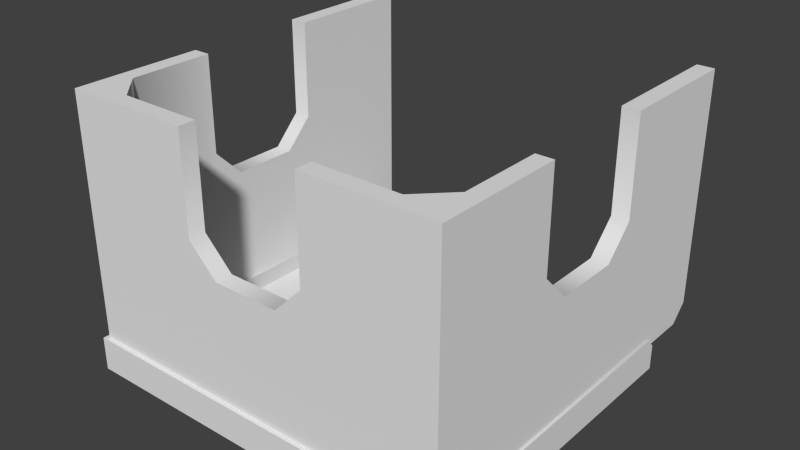 # Source: piece2.blend  (saved by Blender 2.73.0; exported with 4.5.12 LTS)
import bpy
from mathutils import Matrix  # noqa: F401  (used for matrix-valued properties, if any)

bpy.ops.wm.read_factory_settings(use_empty=True)
scene = bpy.context.scene
scene.name = 'Scene'

# ---- collections
col_collection_1 = bpy.data.collections.new('Collection 1'); scene.collection.children.link(col_collection_1)

# ---- materials (node trees are filled in below, after node groups)
mat_material_002 = bpy.data.materials.new('Material.002')
mat_material_002.alpha_threshold = 0.0
mat_material_002.use_transparent_shadow = False
mat_material_002.roughness = 0.5
mat_material_001 = bpy.data.materials.new('Material.001')
mat_material_001.alpha_threshold = 0.0
mat_material_001.use_transparent_shadow = False
mat_material_001.roughness = 0.5

# ---- material node trees

# ---- world
world_world = bpy.data.worlds.new('World'); scene.world = world_world
world_world.color = (0.05088, 0.05088, 0.05088)
world_world.use_sun_shadow = False
world_world.sun_shadow_jitter_overblur = 0.0
world_world.cycles.sampling_method = 'MANUAL'
world_world.cycles.sample_map_resolution = 256

# ---- meshes
me_plane_003 = bpy.data.meshes.new('Plane.003')
me_plane_003.from_pydata([(-0.6667, 0.5101, -1.067), (0.6667, 0.5101, -1.067), (-0.7626, 0.5101, -1.133), (-0.7626, -0.7626, -1.133), (0.7626, -0.7626, -1.133), (0.7626, 0.5101, -1.133), (-0.7626, -0.7626, -1.0), (0.7626, -0.7626, -1.0), (-0.7467, -0.7466, -1.033), (-0.7467, -0.68, -1.033), (-0.68, -0.7466, -1.033), (-0.7467, -0.7466, -0.04806), (-0.7467, -0.68, -0.04806), (-0.68, -0.7466, -0.04806), (0.6867, -0.7466, -1.033), (0.7533, -0.68, -1.033), (0.7533, -0.7466, -1.033), (0.6867, -0.7466, -0.04806), (0.7533, -0.68, -0.04806), (0.7533, -0.7466, -0.04806), (-0.7467, 0.6867, -1.033), (-0.7467, 0.7534, -0.9667), (-0.68, 0.7534, -0.9667), (-0.68, 0.6867, -1.033), (-0.7467, 0.6867, -0.04806), (-0.7467, 0.7534, -0.04806), (-0.68, 0.7534, -0.04806), (-0.68, 0.6867, -0.04806), (0.6867, 0.6867, -1.033), (0.6867, 0.7534, -0.9667), (0.7533, 0.7534, -0.9667), (0.7533, 0.6867, -1.033), (0.6867, 0.6867, -0.04806), (0.6867, 0.7534, -0.04806), (0.7533, 0.7534, -0.04806), (0.7533, 0.6867, -0.04806), (-0.7467, -0.2383, -0.04806), (-0.68, -0.2383, -0.04806), (-0.68, -0.2383, -1.033), (-0.7467, -0.2383, -1.033), (-0.2383, -0.68, -0.04806), (-0.2383, -0.7466, -0.04806), (-0.2383, -0.7466, -1.033), (-0.2383, -0.68, -1.033), (0.245, -0.7466, -0.04806), (0.245, -0.68, -0.04806), (0.245, -0.68, -1.033), (0.245, -0.7466, -1.033), (0.6867, -0.2383, -0.04806), (0.7533, -0.2383, -0.04806), (0.7533, -0.2383, -1.033), (0.6867, -0.2383, -1.033), (-0.68, 0.245, -0.04806), (-0.7467, 0.245, -0.04806), (-0.7467, 0.245, -1.033), (-0.68, 0.245, -1.033), (0.7533, 0.245, -0.04806), (0.6867, 0.245, -0.04806), (0.6867, 0.245, -1.033), (0.7533, 0.245, -1.033), (0.7626, 0.5101, -1.034), (0.7626, 0.4759, -1.0), (-0.7626, 0.4759, -1.0), (-0.7626, 0.5101, -1.034), (-0.6667, 0.5101, -1.034), (-0.6667, 0.4759, -1.0), (0.6667, 0.4759, -1.0), (0.6667, 0.5101, -1.034), (-0.68, -0.1267, -0.5407), (-0.68, -0.2383, -0.4291), (-0.68, -0.2383, -0.6523), (-0.7467, -0.2383, -0.4291), (-0.7467, -0.1267, -0.5407), (-0.7467, -0.2383, -0.6523), (-0.1267, -0.7466, -0.5407), (-0.2383, -0.7466, -0.4291), (-0.2383, -0.7466, -0.6523), (-0.2383, -0.68, -0.4291), (-0.1267, -0.68, -0.5407), (-0.2383, -0.68, -0.6523), (0.1334, -0.68, -0.5407), (0.245, -0.68, -0.4291), (0.245, -0.68, -0.6523), (0.245, -0.7466, -0.4291), (0.1334, -0.7466, -0.5407), (0.245, -0.7466, -0.6523), (0.7533, -0.1267, -0.5407), (0.7533, -0.2383, -0.4291), (0.7533, -0.2383, -0.6523), (0.6867, -0.2383, -0.4291), (0.6867, -0.1267, -0.5407), (0.6867, -0.2383, -0.6523), (-0.7467, 0.1334, -0.5407), (-0.7467, 0.245, -0.4291), (-0.7467, 0.245, -0.6523), (-0.68, 0.245, -0.4291), (-0.68, 0.1334, -0.5407), (-0.68, 0.245, -0.6523), (0.6867, 0.1334, -0.5407), (0.6867, 0.245, -0.4291), (0.6867, 0.245, -0.6523), (0.7533, 0.245, -0.4291), (0.7533, 0.1334, -0.5407), (0.7533, 0.245, -0.6523), (-0.5577, -0.6667, -1.0), (-0.6667, -0.5577, -1.0), (-0.7437, -0.7437, -1.0), (-0.6667, -0.5577, -1.067), (-0.5577, -0.6667, -1.067), (0.5577, -0.6667, -1.067), (0.6667, -0.5577, -1.067), (0.6667, -0.5577, -1.0), (0.5577, -0.6667, -1.0), (0.7437, -0.7437, -1.0), (-0.68, -0.5661, -1.033), (-0.5661, -0.68, -1.033), (-0.68, -0.7466, -1.033), (-0.7466, -0.68, -1.033), (-0.5661, -0.68, -0.04806), (-0.68, -0.5661, -0.04806), (-0.7466, -0.68, -0.04806), (-0.68, -0.7466, -0.04806), (0.5728, -0.68, -1.033), (0.6867, -0.5661, -1.033), (0.7533, -0.68, -1.033), (0.6867, -0.7466, -1.033), (0.6867, -0.5661, -0.04806), (0.5728, -0.68, -0.04806), (0.6867, -0.7466, -0.04806), (0.7533, -0.68, -0.04806), (0.7626, 0.5101, -1.133), (0.7626, 0.5101, -1.133), (-0.7626, 0.5101, -1.133), (-0.7626, 0.5101, -1.133), (0.6667, 0.5101, -1.067), (0.6667, 0.5101, -1.067), (-0.6667, 0.5101, -1.067), (-0.6667, 0.5101, -1.067), (-0.7626, -0.7626, -1.133), (-0.7626, -0.7626, -1.133), (0.7626, -0.7626, -1.133), (0.7626, -0.7626, -1.133), (-0.7626, -0.7626, -1.0), (-0.7626, -0.7626, -1.0), (0.7626, -0.7626, -1.0), (0.7626, -0.7626, -1.0), (-0.7467, -0.7466, -1.033), (-0.7467, -0.7466, -1.033), (-0.7467, -0.7466, -0.04806), (-0.7467, -0.7466, -0.04806), (-0.7467, -0.68, -0.04806), (-0.7467, -0.68, -1.033), (-0.68, -0.7466, -0.04806), (-0.68, -0.7466, -1.033), (0.7533, -0.68, -0.04806), (0.7533, -0.7466, -0.04806), (0.7533, -0.7466, -0.04806), (0.7533, -0.7466, -1.033), (0.7533, -0.7466, -1.033), (0.7533, -0.68, -1.033), (0.6867, -0.7466, -0.04806), (0.6867, -0.7466, -1.033), (-0.7467, 0.6867, -0.04806), (-0.7467, 0.7534, -0.04806), (-0.7467, 0.7534, -0.04806), (-0.7467, 0.7534, -0.9667), (-0.7467, 0.6867, -1.033), (-0.68, 0.7534, -0.04806), (-0.68, 0.7534, -0.04806), (-0.68, 0.7534, -0.9667), (-0.68, 0.6867, -0.04806), (-0.68, 0.6867, -1.033), (0.6867, 0.6867, -0.04806), (0.6867, 0.7534, -0.04806), (0.6867, 0.7534, -0.04806), (0.6867, 0.7534, -0.9667), (0.6867, 0.6867, -1.033), (0.7533, 0.7534, -0.04806), (0.7533, 0.7534, -0.04806), (0.7533, 0.7534, -0.9667), (0.7533, 0.6867, -0.04806), (0.7533, 0.6867, -1.033), (-0.68, -0.2383, -0.04806), (-0.68, -0.2383, -0.04806), (-0.7467, -0.2383, -0.04806), (-0.7467, -0.2383, -0.04806), (-0.7467, -0.2383, -1.033), (-0.2383, -0.7466, -0.04806), (-0.2383, -0.7466, -0.04806), (-0.2383, -0.68, -0.04806), (-0.2383, -0.68, -0.04806), (-0.2383, -0.7466, -1.033), (0.245, -0.68, -0.04806), (0.245, -0.68, -0.04806), (0.245, -0.7466, -0.04806), (0.245, -0.7466, -0.04806), (0.245, -0.7466, -1.033), (0.7533, -0.2383, -0.04806), (0.7533, -0.2383, -0.04806), (0.6867, -0.2383, -0.04806), (0.6867, -0.2383, -0.04806), (0.7533, -0.2383, -1.033), (-0.7467, 0.245, -0.04806), (-0.7467, 0.245, -0.04806), (-0.68, 0.245, -0.04806), (-0.68, 0.245, -0.04806), (-0.7467, 0.245, -1.033), (-0.68, 0.245, -1.033), (0.6867, 0.245, -0.04806), (0.6867, 0.245, -0.04806), (0.7533, 0.245, -0.04806), (0.7533, 0.245, -0.04806), (0.6867, 0.245, -1.033), (0.7533, 0.245, -1.033), (0.7626, 0.4759, -1.0), (0.7626, 0.5101, -1.034), (0.6667, 0.5101, -1.034), (0.6667, 0.4759, -1.0), (-0.6667, 0.4759, -1.0), (-0.6667, 0.5101, -1.034), (-0.7626, 0.5101, -1.034), (-0.7626, 0.4759, -1.0), (-0.68, -0.1267, -0.5407), (-0.68, -0.2383, -0.4291), (-0.7467, -0.2383, -0.4291), (-0.7467, -0.1267, -0.5407), (-0.1267, -0.7466, -0.5407), (-0.2383, -0.7466, -0.4291), (-0.2383, -0.68, -0.4291), (-0.1267, -0.68, -0.5407), (0.1334, -0.68, -0.5407), (0.245, -0.68, -0.4291), (0.245, -0.7466, -0.4291), (0.1334, -0.7466, -0.5407), (0.7533, -0.1267, -0.5407), (0.7533, -0.2383, -0.4291), (0.6867, -0.2383, -0.4291), (0.6867, -0.1267, -0.5407), (-0.7467, 0.1334, -0.5407), (-0.7467, 0.245, -0.4291), (-0.68, 0.245, -0.4291), (-0.68, 0.1334, -0.5407), (0.6867, 0.1334, -0.5407), (0.6867, 0.245, -0.4291), (0.7533, 0.245, -0.4291), (0.7533, 0.1334, -0.5407), (-0.5577, -0.6667, -1.0), (-0.6667, -0.5577, -1.0), (0.6667, -0.5577, -1.0), (0.5577, -0.6667, -1.0), (0.6667, -0.5577, -1.067), (0.5577, -0.6667, -1.067), (-0.5577, -0.6667, -1.067), (-0.6667, -0.5577, -1.067), (-0.68, -0.5661, -1.033), (-0.5661, -0.68, -1.033), (-0.5661, -0.68, -0.04806), (-0.68, -0.5661, -0.04806), (0.5728, -0.68, -1.033), (0.6867, -0.5661, -1.033), (0.6867, -0.5661, -0.04806), (0.5728, -0.68, -0.04806), (-0.2383, -0.68, -1.033), (-0.68, -0.2383, -1.033), (0.6867, -0.2383, -1.033), (0.245, -0.68, -1.033)], [], [(110, 248, 66, 216, 135), (107, 252, 109, 250, 1, 0), (4, 7, 6, 3), (67, 60, 130, 134), (138, 142, 62, 220, 132), (108, 246, 249, 251), (136, 133, 63, 219), (137, 64, 65, 247, 253), (111, 113, 144, 61, 217), (2, 5, 140, 139), (11, 12, 9, 8), (13, 148, 146, 10), (254, 263, 70, 69, 182, 257), (152, 41, 40, 118, 121), (18, 19, 16, 15), (155, 17, 14, 157), (258, 265, 82, 81, 192, 261), (154, 49, 48, 126, 129), (24, 25, 21, 20), (163, 26, 22, 165), (167, 27, 23, 169), (166, 165, 22, 171), (170, 168, 164, 162), (32, 33, 29, 28), (173, 34, 30, 175), (177, 35, 31, 179), (176, 175, 30, 181), (180, 178, 174, 172), (189, 187, 227, 228), (260, 199, 89, 91, 264, 259), (97, 96, 68, 70, 263, 207), (147, 151, 117, 116, 153), (73, 72, 92, 94, 206, 186), (151, 39, 38, 114, 117), (120, 119, 37, 36, 150), (85, 84, 74, 76, 191, 196), (152, 121, 120, 150, 149), (79, 78, 80, 82, 265, 262), (124, 123, 51, 50, 159), (44, 45, 231, 232), (161, 125, 124, 159, 158), (15, 201, 88, 87, 197, 18), (12, 184, 71, 73, 186, 9), (128, 127, 193, 194, 160), (103, 102, 86, 88, 201, 213), (156, 154, 129, 128, 160), (91, 90, 98, 100, 212, 264), (10, 191, 76, 75, 188, 13), (162, 53, 52, 170), (204, 202, 239, 240), (171, 55, 54, 166), (28, 212, 100, 99, 208, 32), (185, 183, 223, 224), (172, 57, 56, 180), (210, 209, 243, 244), (181, 59, 58, 176), (133, 136, 134, 130), (218, 221, 143, 106, 105), (60, 67, 217, 61), (219, 63, 221, 218), (131, 215, 214, 145, 141), (35, 211, 101, 103, 213, 31), (27, 205, 95, 97, 207, 23), (242, 237, 234, 245), (17, 195, 83, 85, 196, 14), (230, 229, 226, 233), (238, 225, 222, 241), (20, 206, 94, 93, 203, 24), (161, 47, 46, 122, 125), (200, 198, 235, 236), (68, 69, 70), (71, 72, 73), (74, 75, 76), (77, 78, 79), (80, 81, 82), (83, 84, 85), (86, 87, 88), (89, 90, 91), (92, 93, 94), (95, 96, 97), (98, 99, 100), (101, 102, 103), (242, 245, 244, 243), (238, 241, 240, 239), (234, 237, 236, 235), (230, 233, 232, 231), (226, 229, 228, 227), (222, 225, 224, 223), (116, 115, 43, 42, 153), (104, 105, 106), (111, 112, 113), (248, 110, 251, 249), (246, 108, 253, 247), (104, 106, 143, 144, 113, 112), (114, 115, 116, 117), (118, 119, 120, 121), (122, 123, 124, 125), (126, 127, 128, 129), (256, 255, 254, 257), (260, 259, 258, 261), (256, 190, 77, 79, 262, 255)])
me_plane_003.polygons.foreach_set('use_smooth', [True] * 101)
me_plane_003.polygons.foreach_set('material_index', [0, 1, 0, 0, 0, 0, 0, 0, 0, 0, 0, 0, 0, 0, 0, 0, 0, 0, 0, 0, 0, 0, 0, 0, 0, 0, 0, 0, 0, 0, 0, 0, 0, 0, 0, 0, 0, 0, 0, 0, 0, 0, 0, 0, 0, 0, 0, 0, 0, 0, 0, 0, 0, 0, 0, 0, 0, 0, 0, 0, 0, 0, 0, 0, 0, 0, 0, 0, 0, 0, 0, 0, 0, 0, 0, 0, 0, 0, 0, 0, 0, 0, 0, 0, 0, 0, 0, 0, 0, 0, 0, 0, 0, 0, 0, 0, 0, 0, 0, 0, 0])
_uv = me_plane_003.uv_layers.new(name='UVMap')
_uv.uv.foreach_set('vector', [1.563, 4.203, 1.563, 4.094, 3.46, 4.094, 3.523, 4.15, 3.523, 4.203, 2.508, 2.788, 2.302, 2.971, 0.1941, 2.971, -0.01183, 2.788, -0.01183, 0.9881, 2.508, 0.9881, 2.513, 2.782, 2.513, 3.0, -0.0007316, 3.0, -0.0007316, 2.782, -0.394, 0.667, -0.2191, 0.6655, -0.2172, 0.8267, -0.3934, 0.7198, 3.549, 4.26, 3.549, 4.478, 1.45, 4.478, 1.387, 4.422, 1.387, 4.26, -0.7661, 4.203, -0.7661, 4.094, 1.28, 4.094, 1.28, 4.203, -2.83, 0.7434, -3.005, 0.8541, -3.007, 0.6917, -2.831, 0.6903, -3.008, 4.203, -3.008, 4.15, -2.946, 4.094, -1.049, 4.094, -1.049, 4.203, -0.3958, -1.09, -0.2546, -1.393, -0.2172, -1.426, -0.22, 0.587, -0.3948, 0.5882, -0.02406, -1.007, 2.509, -1.007, 2.509, 1.013, -0.02406, 1.013, 4.523, 3.05, 4.41, 3.05, 4.41, 1.427, 4.523, 1.427, -2.893, 2.544, -3.006, 2.544, -3.006, 0.9321, -2.893, 0.9321, 2.094, -3.062, 2.695, -3.062, 2.695, -2.439, 2.695, -2.073, 2.695, -1.45, 2.094, -1.45, 2.793, -0.5018, 3.413, -0.4167, 3.403, -0.3397, 2.978, -0.3842, 2.793, -0.4981, -2.892, 4.05, -3.004, 4.05, -3.004, 2.437, -2.892, 2.437, -0.477, 2.544, -0.5894, 2.544, -0.5894, 0.9321, -0.477, 0.9321, -0.2917, -3.062, 0.3098, -3.062, 0.3098, -2.439, 0.3098, -2.073, 0.3098, -1.45, -0.2917, -1.45, 1.879, 2.72, 1.785, 3.279, 1.698, 3.27, 1.745, 2.888, 1.871, 2.719, 2.095, 3.05, 1.983, 3.05, 1.983, 1.537, 2.095, 1.427, 4.177, 3.046, 4.054, 3.046, 4.054, 1.543, 4.177, 1.543, 4.515, -1.45, 4.392, -1.45, 4.392, -3.062, 4.515, -2.953, 4.177, 1.389, 4.177, 1.543, 4.054, 1.543, 4.054, 1.389, 3.051, 3.102, 3.173, 3.102, 3.173, 3.211, 3.051, 3.211, -2.886, -1.45, -3.008, -1.45, -3.008, -2.953, -2.886, -3.062, 4.304, 3.046, 4.182, 3.046, 4.182, 1.543, 4.304, 1.543, -0.4871, 4.05, -0.599, 4.05, -0.599, 2.437, -0.4871, 2.546, 4.304, 1.389, 4.304, 1.543, 4.182, 1.543, 4.182, 1.389, 3.403, 0.4148, 3.525, 0.4148, 3.525, 0.5239, 3.403, 0.5239, 4.31, 0.6427, 4.432, 0.6427, 4.432, 1.266, 4.31, 1.266, -0.5871, -1.45, -1.189, -1.45, -1.189, -2.073, -1.189, -2.439, -1.189, -3.062, -0.5871, -3.062, 3.582, -2.439, 3.377, -2.256, 2.9, -2.256, 2.695, -2.439, 2.695, -3.062, 3.582, -3.062, -0.2116, 3.276, -0.2084, 3.132, -0.2008, 3.133, -0.04984, 3.274, -0.04999, 3.279, 3.662, 2.054, 3.473, 2.238, 3.033, 2.238, 2.844, 2.054, 2.844, 1.427, 3.662, 1.427, -0.2084, 3.132, -0.1147, 2.573, -0.02755, 2.582, -0.07481, 2.964, -0.2008, 3.133, 2.614, -0.339, 2.736, -0.1458, 2.736, 0.4098, 2.61, 0.4098, 2.61, -0.3388, -1.334, 1.556, -1.522, 1.738, -1.961, 1.738, -2.149, 1.556, -2.149, 0.9321, -1.334, 0.9321, 2.793, -0.5018, 2.793, -0.4981, 2.614, -0.339, 2.61, -0.3388, 2.593, -0.515, 1.197, -2.439, 0.9919, -2.256, 0.5146, -2.256, 0.3098, -2.439, 0.3098, -3.062, 1.197, -3.062, 3.392, -0.6961, 3.269, -0.8893, 3.269, -1.445, 3.396, -1.445, 3.396, -0.6963, 4.432, 2.832, 4.31, 2.832, 4.31, 2.208, 4.432, 2.208, 3.212, -0.5333, 3.213, -0.5371, 3.392, -0.6961, 3.396, -0.6963, 3.413, -0.5201, -2.892, 2.437, -2.151, 2.437, -2.151, 3.061, -2.151, 3.426, -2.151, 4.05, -2.892, 4.05, 4.41, 3.05, 3.662, 3.05, 3.662, 2.422, 3.662, 2.054, 3.662, 1.427, 4.41, 1.427, 1.72, 2.578, 1.493, 2.692, 0.838, 2.692, 0.838, 2.573, 1.72, 2.573, -1.34, 3.061, -1.527, 3.243, -1.964, 3.243, -2.151, 3.061, -2.151, 2.437, -1.34, 2.437, 1.882, 2.576, 1.879, 2.72, 1.871, 2.719, 1.72, 2.578, 1.72, 2.573, -1.189, -2.439, -1.393, -2.256, -1.871, -2.256, -2.076, -2.439, -2.076, -3.062, -1.189, -3.062, -2.893, 0.9321, -2.149, 0.9321, -2.149, 1.556, -2.149, 1.921, -2.149, 2.544, -2.893, 2.544, 3.051, 3.211, 2.241, 3.211, 2.241, 3.102, 3.051, 3.102, 4.52, -3.062, 4.643, -3.062, 4.643, -2.439, 4.52, -2.439, 4.054, 1.389, 4.054, 0.6662, 4.177, 0.6662, 4.177, 1.389, -2.886, -3.062, -2.076, -3.062, -2.076, -2.439, -2.076, -2.073, -2.076, -1.45, -2.886, -1.45, 4.643, -0.873, 4.52, -0.873, 4.52, -1.496, 4.643, -1.496, 3.403, 0.5239, 2.593, 0.5239, 2.593, 0.4148, 3.403, 0.4148, 4.56, 2.832, 4.438, 2.832, 4.438, 2.208, 4.56, 2.208, 4.182, 1.389, 4.182, 0.6662, 4.304, 0.6662, 4.304, 1.389, -3.005, 0.8541, -2.83, 0.7434, -0.3934, 0.7198, -0.2172, 0.8267, -2.832, 0.6113, -3.008, 0.6122, -3.007, -1.445, -2.965, -1.405, -2.825, -1.1, -0.2191, 0.6655, -0.394, 0.667, -0.3948, 0.5882, -0.22, 0.587, -2.831, 0.6903, -3.007, 0.6917, -3.008, 0.6122, -2.832, 0.6113, 2.114, 3.281, 2.114, 3.443, 2.051, 3.499, -0.03438, 3.499, -0.03438, 3.281, -0.599, 4.05, -1.34, 4.05, -1.34, 3.426, -1.34, 3.061, -1.34, 2.437, -0.599, 2.437, 4.392, -1.45, 3.582, -1.45, 3.582, -2.073, 3.582, -2.439, 3.582, -3.062, 4.392, -3.062, 4.438, 1.95, 4.438, 1.525, 4.56, 1.525, 4.56, 1.95, -0.5894, 2.544, -1.334, 2.544, -1.334, 1.921, -1.334, 1.556, -1.334, 0.9321, -0.5894, 0.9321, 4.31, 1.95, 4.31, 1.525, 4.432, 1.525, 4.432, 1.95, 4.643, -2.18, 4.643, -1.755, 4.52, -1.755, 4.52, -2.18, 2.095, 1.427, 2.844, 1.427, 2.844, 2.054, 2.844, 2.422, 2.844, 3.05, 2.095, 3.05, 3.212, -0.5333, 2.593, -0.6184, 2.603, -0.6954, 3.027, -0.651, 3.213, -0.5371, 4.438, 0.6427, 4.56, 0.6427, 4.56, 1.266, 4.438, 1.266, 2.9, -2.256, 2.695, -2.073, 2.695, -2.439, 3.662, 2.422, 3.473, 2.238, 3.662, 2.054, -1.961, 1.738, -2.149, 1.921, -2.149, 1.556, 1.197, -2.073, 0.9919, -2.256, 1.197, -2.439, 0.5146, -2.256, 0.3098, -2.073, 0.3098, -2.439, -1.334, 1.921, -1.522, 1.738, -1.334, 1.556, -1.964, 3.243, -2.151, 3.426, -2.151, 3.061, -1.189, -2.073, -1.393, -2.256, -1.189, -2.439, 3.033, 2.238, 2.844, 2.422, 2.844, 2.054, 3.582, -2.073, 3.377, -2.256, 3.582, -2.439, -1.871, -2.256, -2.076, -2.073, -2.076, -2.439, -1.34, 3.426, -1.527, 3.243, -1.34, 3.061, 4.438, 1.95, 4.56, 1.95, 4.56, 2.208, 4.438, 2.208, 4.643, -2.18, 4.52, -2.18, 4.52, -2.439, 4.643, -2.439, 4.56, 1.525, 4.438, 1.525, 4.438, 1.266, 4.56, 1.266, 4.31, 1.95, 4.432, 1.95, 4.432, 2.208, 4.31, 2.208, 4.432, 1.525, 4.31, 1.525, 4.31, 1.266, 4.432, 1.266, 4.52, -1.755, 4.643, -1.755, 4.643, -1.496, 4.52, -1.496, -0.04984, 3.274, 0.1775, 3.16, 0.8324, 3.16, 0.8324, 3.279, -0.04999, 3.279, -2.625, -1.277, -2.825, -1.1, -2.965, -1.405, -0.3958, -1.09, -0.5971, -1.269, -0.2546, -1.393, 1.563, 4.094, 1.563, 4.203, 1.28, 4.203, 1.28, 4.094, -0.7661, 4.094, -0.7661, 4.203, -1.049, 4.203, -1.049, 4.094, -2.625, -1.277, -2.965, -1.405, -3.007, -1.445, -0.2172, -1.426, -0.2546, -1.393, -0.5971, -1.269, -0.07481, 2.964, 0.1775, 3.16, -0.04984, 3.274, -0.2008, 3.133, 2.978, -0.3842, 2.736, -0.1458, 2.614, -0.339, 2.793, -0.4981, 3.027, -0.651, 3.269, -0.8893, 3.392, -0.6961, 3.213, -0.5371, 1.745, 2.888, 1.493, 2.692, 1.72, 2.578, 1.871, 2.719, 1.798, -1.45, 1.798, -3.062, 2.094, -3.062, 2.094, -1.45, -0.5871, -1.45, -0.5871, -3.062, -0.2917, -3.062, -0.2917, -1.45, 1.798, -1.45, 1.197, -1.45, 1.197, -2.073, 1.197, -2.439, 1.197, -3.062, 1.798, -3.062])
me_plane_003.materials.append(mat_material_002)
me_plane_003.materials.append(mat_material_001)
me_plane_003.use_remesh_preserve_volume = False
me_plane_003.use_remesh_preserve_attributes = False
me_plane_003.use_mirror_vertex_groups = False
me_plane_003.update()

# ---- objects
ob_plane_003 = bpy.data.objects.new('Plane.003', me_plane_003)

# ---- transforms, parenting, visibility, modifiers, constraints
ob_plane_003.location = (0.0, 0.0, 0.0)
ob_plane_003.scale = (3.0, 3.0, 3.0)
ob_plane_003.lineart.crease_threshold = 0.0

# ---- collection membership
col_collection_1.objects.link(ob_plane_003)

# ---- scene / render settings (as saved in the file)
scene.frame_start = 1; scene.frame_end = 250; scene.frame_set(1)
scene.render.engine = 'BLENDER_EEVEE_NEXT'
scene.render.resolution_percentage = 50
scene.render.dither_intensity = 0.0
scene.cycles.use_denoising = False
scene.cycles.samples = 10
scene.cycles.sampling_pattern = 'TABULATED_SOBOL'
scene.cycles.light_sampling_threshold = 0.0
scene.cycles.use_adaptive_sampling = False
scene.cycles.use_light_tree = False
scene.cycles.blur_glossy = 0.0
scene.cycles.pixel_filter_type = 'GAUSSIAN'
scene.cycles.sample_clamp_indirect = 0.0
scene.view_settings.view_transform = 'Standard'
bpy.context.view_layer.update()

# ---- added for rendering (the .blend has no active camera and no usable light): camera, sun
cam_auto = bpy.data.cameras.new('AutoCamera')
cam_auto.lens = 50.0
cam_auto.sensor_width = 36.0
cam_auto.clip_end = 1000.0
ob_auto_camera = bpy.data.objects.new('AutoCamera', cam_auto)
scene.collection.objects.link(ob_auto_camera)
ob_auto_camera.location = (6.68582, -8.03682, 3.57656)
ob_auto_camera.rotation_euler = (1.09748, -7.21219e-08, 0.694738)
scene.camera = ob_auto_camera
light_auto_sun = bpy.data.lights.new('AutoSun', 'SUN')
light_auto_sun.energy = 3.0
light_auto_sun.angle = 0.0523599
ob_auto_sun = bpy.data.objects.new('AutoSun', light_auto_sun)
scene.collection.objects.link(ob_auto_sun)
ob_auto_sun.rotation_euler = (0.872665, 0.174533, 0.523599)
bpy.context.view_layer.update()
